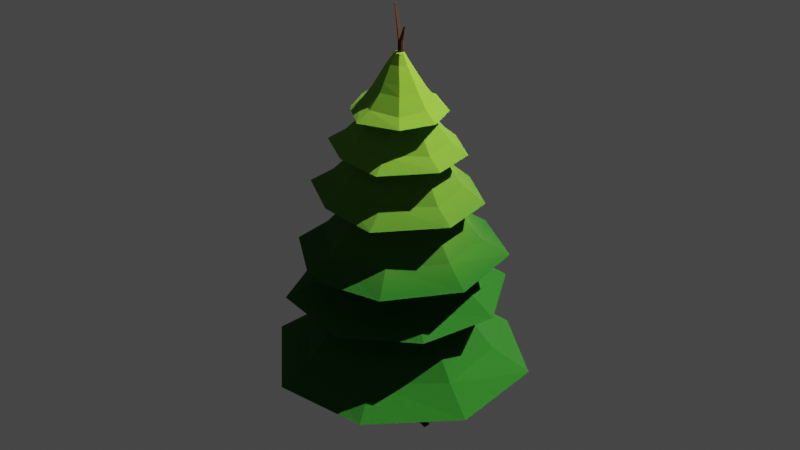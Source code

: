# Source: PineTree.blend  (saved by Blender 2.92.15; exported with 4.5.12 LTS)
import bpy
from mathutils import Matrix  # noqa: F401  (used for matrix-valued properties, if any)

bpy.ops.wm.read_factory_settings(use_empty=True)
scene = bpy.context.scene
scene.name = 'Scene'

# ---- collections
col_collection = bpy.data.collections.new('Collection'); scene.collection.children.link(col_collection)

# ---- materials (node trees are filled in below, after node groups)
mat_material_001 = bpy.data.materials.new('Material.001')
mat_material_001.use_transparent_shadow = False
mat_material_002 = bpy.data.materials.new('Material.002')
mat_material_002.use_transparent_shadow = False

# ---- material node trees
mat_material_001.use_nodes = True; mat_material_001.node_tree.nodes.clear()
_N = mat_material_001.node_tree.nodes; _L = mat_material_001.node_tree.links
n0 = _N.new('ShaderNodeBsdfPrincipled'); n0.name = 'Principled BSDF'; n0.location = (10, 300)
n0.distribution = 'GGX'
n0.subsurface_method = 'BURLEY'
n0.inputs[0].default_value = (0.05987, 0.0239, 0.01119, 1.0)
n0.inputs[2].default_value = 1.0
n0.inputs[3].default_value = 1.45
n0.inputs[8].default_value = 1.0
n0.inputs[10].default_value = 0.25
n0.inputs[27].default_value = (0.0, 0.0, 0.0, 1.0)
n0.inputs[28].default_value = 1.0
n1 = _N.new('ShaderNodeOutputMaterial'); n1.name = 'Material Output'; n1.location = (300, 300)
_L.new(n0.outputs[0], n1.inputs[0])
n1.is_active_output = True
mat_material_002.use_nodes = True; mat_material_002.node_tree.nodes.clear()
_N = mat_material_002.node_tree.nodes; _L = mat_material_002.node_tree.links
n0 = _N.new('ShaderNodeOutputMaterial'); n0.name = 'Material Output'; n0.location = (300, 300)
n1 = _N.new('ShaderNodeTexGradient'); n1.name = 'Gradient Texture'; n1.location = (-567, 174)
n2 = _N.new('ShaderNodeMapping'); n2.name = 'Mapping'; n2.location = (-857, 252)
n2.width = 240
n2.inputs[2].default_value = (0.0, 1.571, 0.0)
n3 = _N.new('ShaderNodeTexCoord'); n3.name = 'Texture Coordinate'; n3.location = (-1067, 235)
n4 = _N.new('ShaderNodeValToRGB'); n4.name = 'ColorRamp'; n4.location = (-387, 209)
while len(n4.color_ramp.elements) > 1: n4.color_ramp.elements.remove(n4.color_ramp.elements[-1])
n4.color_ramp.elements[0].position = 0.4; n4.color_ramp.elements[0].color = (0.005321, 0.07672, 0.003036, 1.0)
_e = n4.color_ramp.elements.new(1.0); _e.color = (0.2555, 0.5758, 0.0413, 1.0)
n5 = _N.new('ShaderNodeBsdfPrincipled'); n5.name = 'Principled BSDF'; n5.location = (-17, 199)
n5.distribution = 'GGX'
n5.subsurface_method = 'BURLEY'
n5.inputs[2].default_value = 1.0
n5.inputs[3].default_value = 1.45
n5.inputs[8].default_value = 1.0
n5.inputs[10].default_value = 0.2
n5.inputs[27].default_value = (0.0, 0.0, 0.0, 1.0)
n5.inputs[28].default_value = 1.0
n6 = _N.new('ShaderNodeMix'); n6.name = 'Mix'; n6.location = (-187, 79)
n6.data_type = 'RGBA'
n6.inputs[0].default_value = 0.2
n6.inputs[7].default_value = (0.005571, 0.2347, 0.01119, 1.0)
_L.new(n5.outputs[0], n0.inputs[0])
_L.new(n1.outputs[0], n4.inputs[0])
_L.new(n2.outputs[0], n1.inputs[0])
_L.new(n3.outputs[0], n2.inputs[0])
_L.new(n4.outputs[0], n6.inputs[6])
_L.new(n6.outputs[2], n5.inputs[0])
n0.is_active_output = True

# ---- world
world_world = bpy.data.worlds.new('World'); scene.world = world_world
world_world.use_nodes = True; world_world.node_tree.nodes.clear()
_N = world_world.node_tree.nodes; _L = world_world.node_tree.links
n0 = _N.new('ShaderNodeOutputWorld'); n0.name = 'World Output'; n0.location = (300, 300)
n1 = _N.new('ShaderNodeBackground'); n1.name = 'Background'; n1.location = (10, 300)
n1.inputs[0].default_value = (0.05088, 0.05088, 0.05088, 1.0)
_L.new(n1.outputs[0], n0.inputs[0])
n0.is_active_output = True
world_world.color = (0.05088, 0.05088, 0.05088)
world_world.use_sun_shadow = False
world_world.sun_shadow_jitter_overblur = 0.0

# ---- lights
light_sun = bpy.data.lights.new('Sun', 'SUN')
light_sun.color = (1.0, 0.8464, 0.7157)
light_sun.transmission_factor = 0.0
light_sun.energy = 7.0
light_sun.shadow_soft_size = 0.125

# ---- meshes
me_cube_001 = bpy.data.meshes.new('Cube.001')
me_cube_001.from_pydata([(-0.7281, -0.7281, -0.02805), (-0.556, -0.556, 1.439), (-0.629, 0.897, -0.02805), (-0.556, 0.556, 1.439), (0.7226, -0.6811, -0.02805), (0.556, -0.556, 1.439), (0.729, 0.6995, -0.02805), (0.556, 0.556, 1.439), (0.0, 1.0, -0.02805), (0.0, 0.7635, 1.439), (0.0, -1.0, -0.02805), (0.0, -0.7635, 1.439), (-1.13, 0.3204, -0.02805), (-0.7635, 0.0, 1.439), (1.066, -0.4326, -0.02805), (0.7655, 0.008203, 1.439), (-0.2195, 0.6249, 20.75), (0.0, 0.0, -0.02805), (-0.17, 0.0, 26.63), (-0.1238, 0.1238, 26.63), (0.0, 0.17, 26.63), (0.1238, 0.1238, 26.63), (0.17, 0.0, 26.63), (0.1238, -0.1238, 26.63), (0.0, -0.17, 26.63), (-0.1238, -0.1238, 26.63), (0.0, 0.0, 26.63), (0.2343, 0.4772, 16.38), (-0.2256, 0.325, 11.28), (0.2132, 0.882, 6.433), (-0.2613, 0.7049, 6.433), (-0.6187, 0.1783, 11.28), (-0.07725, 0.3609, 16.38), (-0.4496, 0.539, 20.75), (-0.2195, -0.00724, 20.75), (0.2343, -0.3786, 16.38), (-0.2256, -0.7546, 11.28), (0.2132, -0.4213, 6.433), (0.6877, -0.2441, 6.433), (0.1674, -0.6078, 11.28), (0.5459, -0.2623, 16.38), (0.01069, 0.07868, 20.75), (-0.4385, 0.2304, 6.433), (-0.7654, -0.2148, 11.28), (-0.1936, 0.0493, 16.38), (-0.5355, 0.3088, 20.75), (-0.4496, 0.07868, 20.75), (-0.07725, -0.2623, 16.38), (-0.6187, -0.6078, 11.28), (-0.2613, -0.2441, 6.433), (0.01069, 0.539, 20.75), (0.5459, 0.3609, 16.38), (0.1674, 0.1783, 11.28), (0.6877, 0.7049, 6.433), (0.09661, 0.3088, 20.75), (0.6623, 0.0493, 16.38), (0.3142, -0.2148, 11.28), (0.8649, 0.2304, 6.433), (-0.6836, 0.2475, 28.73), (-0.6627, 0.3035, 28.73), (-0.6068, 0.1706, 28.73), (-0.6627, 0.1915, 28.73), (-0.6068, 0.3243, 28.73), (-0.6068, 0.2475, 28.73), (0.328, -0.005839, 27.55), (0.3751, -0.02343, 27.55), (0.3927, -0.07054, 27.55), (0.3751, -0.1177, 27.55), (0.328, -0.1352, 27.55), (0.328, -0.07054, 27.55), (-0.6365, -0.6365, 0.753), (-0.6365, 0.6365, 0.753), (0.6373, 0.6287, 0.753), (0.6343, -0.6078, 0.753), (0.0, -0.8741, 0.753), (0.0, 0.8741, 0.753), (0.947, -0.4312, 0.753), (-0.8741, 0.0, 0.753), (1.548, 0.3206, 0.4895), (1.643, 0.3595, -0.02805), (1.802, -0.3902, -0.02805), (1.7, -0.3156, 0.4895), (2.692, -0.2656, 0.2726), (2.767, -0.2459, -0.037), (2.688, -0.7041, -0.037), (2.623, -0.6661, 0.2726), (-1.92, 0.0, -0.02805), (-1.648, -0.7281, -0.02805), (-1.794, 0.0, 0.6025), (-1.556, -0.6365, 0.6025), (-3.235, -0.1308, -0.02805), (-2.963, -0.859, -0.02805), (-3.109, -0.1308, 0.2948), (-2.872, -0.7673, 0.2948), (-1.399, 1.278, 0.4359), (-1.491, 1.37, -0.02805), (-1.893, 0.9621, -0.02805), (-1.637, 0.6417, 0.4359)], [], [(77, 13, 3, 71), (75, 9, 7, 72), (76, 15, 5, 73), (74, 11, 1, 70), (17, 14, 4, 10), (46, 34, 24, 25), (33, 45, 18, 19), (12, 17, 10, 0), (73, 5, 11, 74), (71, 3, 9, 75), (2, 8, 17, 12), (16, 33, 19, 20), (34, 41, 23, 24), (8, 6, 14, 17), (72, 7, 15, 76), (70, 1, 13, 77), (25, 24, 60, 61), (21, 20, 64, 65), (24, 23, 67, 68), (18, 25, 61, 58), (50, 16, 20, 21), (54, 50, 21, 22), (45, 46, 25, 18), (41, 54, 22, 23), (5, 15, 57, 38), (38, 57, 56, 39), (39, 56, 55, 40), (40, 55, 54, 41), (13, 1, 49, 42), (42, 49, 48, 43), (43, 48, 47, 44), (44, 47, 46, 45), (15, 7, 53, 57), (57, 53, 52, 56), (56, 52, 51, 55), (55, 51, 50, 54), (7, 9, 29, 53), (53, 29, 28, 52), (52, 28, 27, 51), (51, 27, 16, 50), (11, 5, 38, 37), (37, 38, 39, 36), (36, 39, 40, 35), (35, 40, 41, 34), (9, 3, 30, 29), (29, 30, 31, 28), (28, 31, 32, 27), (27, 32, 33, 16), (3, 13, 42, 30), (30, 42, 43, 31), (31, 43, 44, 32), (32, 44, 45, 33), (1, 11, 37, 49), (49, 37, 36, 48), (48, 36, 35, 47), (47, 35, 34, 46), (63, 58, 61, 60), (62, 59, 58, 63), (24, 26, 63, 60), (20, 19, 59, 62), (19, 18, 58, 59), (26, 20, 62, 63), (66, 69, 68, 67), (65, 64, 69, 66), (22, 21, 65, 66), (26, 24, 68, 69), (23, 22, 66, 67), (20, 26, 69, 64), (0, 70, 89, 87), (76, 14, 80, 81), (2, 71, 75, 8), (4, 73, 74, 10), (10, 74, 70, 0), (14, 76, 73, 4), (8, 75, 72, 6), (77, 71, 94, 97), (81, 80, 84, 85), (6, 72, 78, 79), (72, 76, 81, 78), (14, 6, 79, 80), (83, 82, 85, 84), (79, 78, 82, 83), (78, 81, 85, 82), (80, 79, 83, 84), (89, 88, 92, 93), (12, 0, 87, 86), (77, 12, 86, 88), (70, 77, 88, 89), (91, 93, 92, 90), (88, 86, 90, 92), (87, 89, 93, 91), (86, 87, 91, 90), (96, 97, 94, 95), (2, 12, 96, 95), (12, 77, 97, 96), (71, 2, 95, 94)])
_uv = me_cube_001.uv_layers.new(name='UVMap')
_uv.uv.foreach_set('vector', [0.5081, 0.125, 0.625, 0.125, 0.625, 0.25, 0.5081, 0.25, 0.5081, 0.375, 0.625, 0.375, 0.625, 0.5, 0.5081, 0.5, 0.5081, 0.625, 0.625, 0.625, 0.625, 0.75, 0.5081, 0.75, 0.5081, 0.875, 0.625, 0.875, 0.625, 1.0, 0.5081, 1.0, 0.25, 0.625, 0.375, 0.625, 0.375, 0.75, 0.25, 0.75, 0.625, 1.0, 0.625, 0.875, 0.625, 0.875, 0.625, 1.0, 0.625, 0.25, 0.625, 0.125, 0.625, 0.125, 0.625, 0.25, 0.125, 0.625, 0.25, 0.625, 0.25, 0.75, 0.125, 0.75, 0.5081, 0.75, 0.625, 0.75, 0.625, 0.875, 0.5081, 0.875, 0.5081, 0.25, 0.625, 0.25, 0.625, 0.375, 0.5081, 0.375, 0.125, 0.5, 0.25, 0.5, 0.25, 0.625, 0.125, 0.625, 0.625, 0.375, 0.625, 0.25, 0.625, 0.25, 0.625, 0.375, 0.625, 0.875, 0.625, 0.75, 0.625, 0.75, 0.625, 0.875, 0.25, 0.5, 0.375, 0.5, 0.375, 0.625, 0.25, 0.625, 0.5081, 0.5, 0.625, 0.5, 0.625, 0.625, 0.5081, 0.625, 0.5081, 0.0, 0.625, 0.0, 0.625, 0.125, 0.5081, 0.125, 0.625, 1.0, 0.625, 0.875, 0.625, 0.875, 0.625, 1.0, 0.625, 0.5, 0.625, 0.375, 0.625, 0.375, 0.625, 0.5, 0.625, 0.875, 0.625, 0.75, 0.625, 0.75, 0.625, 0.875, 0.625, 0.125, 0.625, 0.0, 0.625, 0.0, 0.625, 0.125, 0.625, 0.5, 0.625, 0.375, 0.625, 0.375, 0.625, 0.5, 0.625, 0.625, 0.625, 0.5, 0.625, 0.5, 0.625, 0.625, 0.625, 0.125, 0.625, 0.0, 0.625, 0.0, 0.625, 0.125, 0.625, 0.75, 0.625, 0.625, 0.625, 0.625, 0.625, 0.75, 0.625, 0.75, 0.625, 0.625, 0.625, 0.625, 0.625, 0.75, 0.625, 0.75, 0.625, 0.625, 0.625, 0.625, 0.625, 0.75, 0.625, 0.75, 0.625, 0.625, 0.625, 0.625, 0.625, 0.75, 0.625, 0.75, 0.625, 0.625, 0.625, 0.625, 0.625, 0.75, 0.625, 0.125, 0.625, 0.0, 0.625, 0.0, 0.625, 0.125, 0.625, 0.125, 0.625, 0.0, 0.625, 0.0, 0.625, 0.125, 0.625, 0.125, 0.625, 0.0, 0.625, 0.0, 0.625, 0.125, 0.625, 0.125, 0.625, 0.0, 0.625, 0.0, 0.625, 0.125, 0.625, 0.625, 0.625, 0.5, 0.625, 0.5, 0.625, 0.625, 0.625, 0.625, 0.625, 0.5, 0.625, 0.5, 0.625, 0.625, 0.625, 0.625, 0.625, 0.5, 0.625, 0.5, 0.625, 0.625, 0.625, 0.625, 0.625, 0.5, 0.625, 0.5, 0.625, 0.625, 0.625, 0.5, 0.625, 0.375, 0.625, 0.375, 0.625, 0.5, 0.625, 0.5, 0.625, 0.375, 0.625, 0.375, 0.625, 0.5, 0.625, 0.5, 0.625, 0.375, 0.625, 0.375, 0.625, 0.5, 0.625, 0.5, 0.625, 0.375, 0.625, 0.375, 0.625, 0.5, 0.625, 0.875, 0.625, 0.75, 0.625, 0.75, 0.625, 0.875, 0.625, 0.875, 0.625, 0.75, 0.625, 0.75, 0.625, 0.875, 0.625, 0.875, 0.625, 0.75, 0.625, 0.75, 0.625, 0.875, 0.625, 0.875, 0.625, 0.75, 0.625, 0.75, 0.625, 0.875, 0.625, 0.375, 0.625, 0.25, 0.625, 0.25, 0.625, 0.375, 0.625, 0.375, 0.625, 0.25, 0.625, 0.25, 0.625, 0.375, 0.625, 0.375, 0.625, 0.25, 0.625, 0.25, 0.625, 0.375, 0.625, 0.375, 0.625, 0.25, 0.625, 0.25, 0.625, 0.375, 0.625, 0.25, 0.625, 0.125, 0.625, 0.125, 0.625, 0.25, 0.625, 0.25, 0.625, 0.125, 0.625, 0.125, 0.625, 0.25, 0.625, 0.25, 0.625, 0.125, 0.625, 0.125, 0.625, 0.25, 0.625, 0.25, 0.625, 0.125, 0.625, 0.125, 0.625, 0.25, 0.625, 1.0, 0.625, 0.875, 0.625, 0.875, 0.625, 1.0, 0.625, 1.0, 0.625, 0.875, 0.625, 0.875, 0.625, 1.0, 0.625, 1.0, 0.625, 0.875, 0.625, 0.875, 0.625, 1.0, 0.625, 1.0, 0.625, 0.875, 0.625, 0.875, 0.625, 1.0, 0.75, 0.625, 0.875, 0.625, 0.875, 0.75, 0.75, 0.75, 0.75, 0.5, 0.875, 0.5, 0.875, 0.625, 0.75, 0.625, 0.75, 0.75, 0.75, 0.625, 0.75, 0.625, 0.75, 0.75, 0.625, 0.375, 0.625, 0.25, 0.625, 0.25, 0.625, 0.375, 0.625, 0.25, 0.625, 0.125, 0.625, 0.125, 0.625, 0.25, 0.75, 0.625, 0.75, 0.5, 0.75, 0.5, 0.75, 0.625, 0.625, 0.625, 0.75, 0.625, 0.75, 0.75, 0.625, 0.75, 0.625, 0.5, 0.75, 0.5, 0.75, 0.625, 0.625, 0.625, 0.625, 0.625, 0.625, 0.5, 0.625, 0.5, 0.625, 0.625, 0.75, 0.625, 0.75, 0.75, 0.75, 0.75, 0.75, 0.625, 0.625, 0.75, 0.625, 0.625, 0.625, 0.625, 0.625, 0.75, 0.75, 0.5, 0.75, 0.625, 0.75, 0.625, 0.75, 0.5, 0.375, 1.0, 0.5081, 1.0, 0.5081, 1.0, 0.375, 1.0, 0.5081, 0.625, 0.375, 0.625, 0.375, 0.625, 0.5081, 0.625, 0.375, 0.25, 0.5081, 0.25, 0.5081, 0.375, 0.375, 0.375, 0.375, 0.75, 0.5081, 0.75, 0.5081, 0.875, 0.375, 0.875, 0.375, 0.875, 0.5081, 0.875, 0.5081, 1.0, 0.375, 1.0, 0.375, 0.625, 0.5081, 0.625, 0.5081, 0.75, 0.375, 0.75, 0.375, 0.375, 0.5081, 0.375, 0.5081, 0.5, 0.375, 0.5, 0.5081, 0.125, 0.5081, 0.25, 0.5081, 0.25, 0.5081, 0.125, 0.5081, 0.625, 0.375, 0.625, 0.375, 0.625, 0.5081, 0.625, 0.375, 0.5, 0.5081, 0.5, 0.5081, 0.5, 0.375, 0.5, 0.5081, 0.5, 0.5081, 0.625, 0.5081, 0.625, 0.5081, 0.5, 0.375, 0.625, 0.375, 0.5, 0.375, 0.5, 0.375, 0.625, 0.375, 0.5, 0.5081, 0.5, 0.5081, 0.625, 0.375, 0.625, 0.375, 0.5, 0.5081, 0.5, 0.5081, 0.5, 0.375, 0.5, 0.5081, 0.5, 0.5081, 0.625, 0.5081, 0.625, 0.5081, 0.5, 0.375, 0.625, 0.375, 0.5, 0.375, 0.5, 0.375, 0.625, 0.5081, 0.0, 0.5081, 0.125, 0.5081, 0.125, 0.5081, 0.0, 0.125, 0.625, 0.125, 0.75, 0.125, 0.75, 0.125, 0.625, 0.5081, 0.125, 0.375, 0.125, 0.375, 0.125, 0.5081, 0.125, 0.5081, 0.0, 0.5081, 0.125, 0.5081, 0.125, 0.5081, 0.0, 0.375, 0.0, 0.5081, 0.0, 0.5081, 0.125, 0.375, 0.125, 0.5081, 0.125, 0.375, 0.125, 0.375, 0.125, 0.5081, 0.125, 0.375, 1.0, 0.5081, 1.0, 0.5081, 1.0, 0.375, 1.0, 0.125, 0.625, 0.125, 0.75, 0.125, 0.75, 0.125, 0.625, 0.375, 0.125, 0.5081, 0.125, 0.5081, 0.25, 0.375, 0.25, 0.125, 0.5, 0.125, 0.625, 0.125, 0.625, 0.125, 0.5, 0.375, 0.125, 0.5081, 0.125, 0.5081, 0.125, 0.375, 0.125, 0.5081, 0.25, 0.375, 0.25, 0.375, 0.25, 0.5081, 0.25])
me_cube_001.materials.append(mat_material_001)
me_cube_001.use_remesh_fix_poles = True
me_cube_001.use_remesh_preserve_attributes = False
me_cube_001.use_mirror_vertex_groups = False
me_cube_001.update()
me_cube_007 = bpy.data.meshes.new('Cube.007')
me_cube_007.from_pydata([(-2.831, -6.625, -3.263), (-7.437, -2.072, -3.497), (-3.498, -1.387, 1.817), (-1.424, -3.387, 1.885), (-6.651, 2.76, -3.182), (-2.985, 7.069, -3.137), (-1.532, 3.426, 1.804), (-3.586, 1.453, 1.754), (6.672, -2.719, -3.169), (2.723, -6.531, -3.143), (1.411, -3.388, 1.896), (3.389, -1.411, 1.896), (2.65, 6.625, -3.225), (6.975, 2.473, -2.78), (3.388, 1.411, 1.896), (1.398, 3.391, 1.887), (6.178, -2.574, -1.609), (4.322, -1.8, 0.5666), (1.756, -4.218, 0.5666), (2.443, -5.866, -1.609), (2.392, 5.941, -1.673), (1.751, 4.226, 0.5599), (4.637, 1.668, 0.289), (5.866, 2.443, -1.609), (-6.156, 2.469, -1.692), (-4.388, 1.801, 0.4411), (-1.922, 4.372, 0.3966), (-2.63, 6.231, -1.579), (-4.294, -1.74, 0.5122), (-6.404, -2.216, -1.834), (-2.702, -6.171, -2.002), (-1.843, -4.32, 0.4353), (-0.8428, -1.792, 4.364), (-1.955, -0.7196, 4.327), (-2.002, 0.8031, 4.294), (-0.9006, 1.861, 4.32), (0.6705, 1.842, 4.365), (1.737, 0.7804, 4.37), (1.738, -0.7326, 4.37), (0.6771, -1.792, 4.37), (-0.4072, -1.063, 6.004), (-0.8805, -0.6064, 5.988), (-0.9005, 0.04166, 5.974), (-0.4318, 0.4918, 5.985), (0.2368, 0.4837, 6.004), (0.6908, 0.03198, 6.006), (0.6911, -0.6119, 6.006), (0.2396, -1.063, 6.006), (-23.54, -2.691, -47.52), (-18.16, 15.02, -48.13), (-8.361, 5.631, -34.75), (-10.38, -1.372, -34.58), (-2.783, 20.05, -47.31), (15.56, 17.1, -47.15), (6.534, 7.371, -34.79), (-1.369, 9.368, -34.91), (3.244, -20.6, -47.2), (-14.2, -16.23, -47.18), (-6.301, -7.531, -34.56), (1.503, -9.36, -34.56), (23.55, 2.512, -47.33), (18.87, -13.83, -46.2), (8.573, -5.832, -34.56), (10.67, 0.9615, -34.58), (2.609, -16.87, -43.33), (1.873, -11.87, -37.88), (-7.883, -9.319, -37.88), (-11.02, -12.87, -43.33), (18.49, 1.988, -43.49), (13.27, 1.239, -37.9), (11.02, -8.226, -38.58), (14.73, -9.927, -43.33), (-2.528, 16.22, -43.54), (-1.653, 11.55, -38.2), (8.343, 9.4, -38.31), (11.98, 13.26, -43.26), (-10.39, 6.918, -38.02), (-14.62, 10.91, -43.9), (-19.2, -2.073, -44.32), (-13.32, -1.627, -38.21), (-15.68, -9.951, -35.0), (-20.1, 4.495, -35.49), (-8.699, 1.176, -24.66), (-6.891, -4.452, -24.53), (-11.61, 13.35, -34.83), (2.764, 17.66, -34.7), (0.9792, 7.563, -24.69), (-5.503, 6.229, -24.79), (11.75, -13.36, -34.73), (-2.642, -16.35, -34.72), (-1.178, -7.371, -24.5), (5.157, -5.954, -24.5), (15.33, 10.04, -34.84), (19.62, -3.186, -33.92), (8.504, -1.021, -24.5), (6.844, 4.485, -24.52), (9.398, -10.85, -31.61), (6.576, -7.593, -27.2), (-1.467, -9.178, -27.2), (-2.04, -12.76, -31.61), (11.88, 7.918, -31.74), (8.547, 5.582, -27.21), (11.33, -1.858, -27.76), (14.73, -1.768, -31.61), (-9.479, 10.65, -31.78), (-6.708, 7.663, -27.45), (1.316, 9.618, -27.54), (2.094, 13.59, -31.55), (-10.72, 1.378, -27.31), (-15.54, 2.718, -32.06), (-12.77, -8.001, -32.4), (-8.844, -5.651, -27.46), (-17.71, -4.499, -27.27), (-15.03, 9.329, -27.76), (-6.868, 3.224, -16.95), (-7.881, -2.424, -16.81), (-3.564, 14.49, -27.1), (10.91, 13.86, -26.98), (4.811, 5.922, -16.97), (-1.633, 6.77, -17.07), (4.467, -15.71, -27.03), (-9.43, -13.91, -27.0), (-4.119, -6.864, -16.79), (2.232, -7.59, -16.79), (18.24, 3.55, -27.13), (15.98, -9.2, -26.22), (7.547, -4.2, -16.79), (8.635, 1.292, -16.81), (3.745, -13.35, -23.89), (2.738, -9.517, -19.48), (-5.224, -8.402, -19.48), (-7.418, -11.46, -23.89), (14.76, 2.796, -24.02), (10.68, 1.742, -19.49), (9.69, -5.848, -20.04), (12.78, -6.842, -23.89), (-3.133, 12.01, -24.06), (-2.043, 8.445, -19.74), (6.076, 7.67, -19.83), (8.636, 11.01, -23.83), (-8.59, 4.046, -19.59), (-12.29, 6.778, -24.35), (-14.82, -3.765, -24.69), (-10.2, -2.888, -19.75), (3.332, -12.77, -17.4), (-9.199, -9.581, -17.81), (-3.496, -4.66, -8.915), (1.483, -5.87, -8.8), (-13.57, -1.199, -17.27), (-12.79, 8.484, -17.17), (-5.685, 3.638, -8.936), (-6.545, -0.7288, -9.019), (13.6, 1.283, -17.21), (11.82, -7.9, -17.18), (5.475, -3.678, -8.783), (6.225, 0.6356, -8.783), (-3.525, 12.61, -17.3), (8.034, 9.822, -16.54), (3.317, 4.607, -8.783), (-1.523, 5.855, -8.797), (11.35, 1.157, -14.63), (7.939, 0.81, -11.0), (6.817, -4.579, -11.0), (9.481, -6.368, -14.63), (-2.75, 10.21, -14.73), (-1.887, 7.304, -11.01), (4.811, 5.936, -11.46), (5.743, 7.978, -14.63), (-11.21, -1.288, -14.76), (-8.033, -0.8597, -11.21), (-7.209, 4.668, -11.28), (-10.12, 6.736, -14.58), (-4.253, -5.772, -11.09), (-6.733, -8.075, -15.0), (2.551, -10.78, -15.28), (1.854, -7.508, -11.22), (2.563, -9.615, -9.583), (-6.963, -7.19, -9.896), (-2.752, -3.668, -2.909), (1.167, -4.62, -2.819), (-10.27, -0.8594, -9.475), (-9.678, 6.403, -9.409), (-4.475, 2.864, -2.926), (-5.152, -0.5737, -2.991), (10.28, 0.926, -9.445), (8.94, -5.957, -9.417), (4.31, -2.895, -2.805), (4.9, 0.5004, -2.805), (-2.735, 9.495, -9.516), (6.07, 7.372, -8.927), (2.611, 3.627, -2.805), (-1.199, 4.609, -2.817), (8.933, 0.9106, -7.404), (6.249, 0.6376, -4.55), (5.366, -3.605, -4.55), (7.463, -5.013, -7.404), (-2.165, 8.041, -7.488), (-1.485, 5.75, -4.558), (3.787, 4.673, -4.914), (4.521, 6.28, -7.404), (-8.824, -1.014, -7.513), (-6.324, -0.6768, -4.714), (-5.675, 3.675, -4.773), (-7.966, 5.303, -7.366), (-3.348, -4.544, -4.621), (-5.3, -6.356, -7.7), (2.008, -8.484, -7.92), (1.46, -5.91, -4.722), (-19.1, 15.95, -48.16), (-24.83, -2.891, -47.54), (16.31, 18.17, -47.15), (-2.877, 21.25, -47.33), (19.85, -14.69, -46.17), (24.81, 2.654, -47.31), (-14.92, -17.26, -47.18), (3.344, -21.84, -47.18), (-14.6, 12.11, -45.52), (-18.86, -1.905, -45.05), (12.07, 13.75, -44.75), (-2.44, 16.08, -44.88), (14.69, -10.72, -44.0), (18.39, 2.21, -44.89), (-11.47, -12.62, -44.77), (2.327, -16.07, -44.79), (-9.01, 7.501, -38.98), (-11.66, -1.213, -38.68), (7.576, 8.524, -38.5), (-1.446, 9.972, -38.58), (9.207, -6.694, -38.03), (11.51, 1.346, -38.59), (-7.063, -7.875, -38.52), (1.518, -10.02, -38.52), (-7.222, 5.929, -36.4), (-9.39, -1.207, -36.15), (6.359, 6.766, -36.0), (-1.029, 7.952, -36.07), (7.695, -5.695, -35.62), (9.579, 0.8889, -36.07), (-5.628, -6.662, -36.01), (1.399, -8.422, -36.02), (-21.02, 4.715, -35.51), (-16.35, -10.53, -35.02), (2.877, 18.55, -34.7), (-12.04, 14.07, -34.84), (20.52, -3.344, -33.9), (16.01, 10.58, -34.82), (-2.75, -17.21, -34.72), (12.21, -14.09, -34.72), (-14.43, 3.306, -31.5), (-11.29, -6.974, -31.15), (1.837, 12.68, -30.94), (-8.388, 9.605, -31.03), (13.83, -2.16, -30.38), (10.78, 7.249, -31.04), (-2.01, -11.53, -30.95), (8.229, -9.398, -30.96), (-8.732, 2.103, -25.64), (-6.882, -3.947, -25.44), (0.8422, 7.618, -25.31), (-5.176, 5.81, -25.37), (7.899, -1.114, -24.99), (6.106, 4.424, -25.37), (-1.422, -6.627, -25.32), (4.604, -5.374, -25.32), (-16.27, 10.31, -27.8), (-19.22, -4.91, -27.3), (11.66, 15.23, -26.98), (-3.835, 15.91, -27.13), (17.25, -10.1, -26.18), (19.72, 3.885, -27.11), (-10.14, -15.24, -27.0), (4.75, -17.16, -27.0), (-7.929, 4.92, -21.54), (-9.357, -2.44, -21.28), (5.879, 7.331, -21.12), (-1.827, 7.667, -21.19), (8.577, -4.942, -20.72), (9.777, 1.844, -21.2), (-4.949, -7.45, -21.14), (2.448, -8.407, -21.15), (-6.231, 3.858, -17.62), (-7.347, -1.899, -17.42), (4.568, 5.743, -17.3), (-1.458, 6.006, -17.35), (6.678, -3.855, -16.99), (7.617, 1.452, -17.36), (-3.9, -5.817, -17.31), (1.885, -6.565, -17.32), (-9.927, -10.5, -17.84), (3.489, -13.91, -17.43), (-13.8, 9.204, -17.17), (-14.67, -1.419, -17.29), (8.699, 10.76, -16.51), (-3.629, 13.73, -17.27), (12.78, -8.585, -17.19), (14.74, 1.504, -17.19), (-6.492, -6.649, -14.57), (2.149, -8.849, -14.3), (-8.967, 5.808, -14.14), (-9.51, -0.8688, -14.2), (5.392, 6.731, -13.7), (-2.58, 8.653, -14.22), (8.004, -5.49, -14.14), (9.233, 0.843, -14.16), (-3.663, -3.588, -9.518), (0.8669, -4.741, -9.373), (-4.96, 2.942, -9.289), (-5.244, -0.5581, -9.323), (2.567, 3.426, -9.062), (-1.612, 4.433, -9.334), (3.936, -2.98, -9.293), (4.58, 0.3392, -9.302), (-7.815, -8.266, -9.933), (2.747, -10.95, -9.611), (-10.87, 7.245, -9.407), (-11.55, -1.117, -9.5), (6.848, 8.473, -8.891), (-2.857, 10.81, -9.487), (10.06, -6.758, -9.419), (11.6, 1.184, -9.419), (-3.768, -3.757, -5.689), (1.131, -5.004, -5.528), (-5.165, 3.235, -5.439), (-5.468, -0.5003, -5.473), (2.935, 3.733, -5.191), (-1.594, 4.825, -5.494), (4.411, -3.122, -5.443), (5.098, 0.4179, -5.457), (-3.136, -3.08, -3.4), (0.8077, -4.084, -3.27), (-4.26, 2.547, -3.198), (-4.504, -0.4592, -3.226), (2.26, 2.948, -2.999), (-1.386, 3.827, -3.243), (3.447, -2.569, -3.202), (4.0, 0.2798, -3.213), (-8.921, -2.555, -3.536), (-3.389, -8.021, -3.291), (-3.582, 8.506, -3.135), (-7.956, 3.365, -3.206), (8.396, 3.031, -2.742), (3.252, 7.968, -3.196), (3.293, -7.908, -3.144), (8.024, -3.342, -3.144), (-4.334, -1.146, -0.9131), (-1.726, -3.724, -0.7808), (-1.813, 4.03, -0.7091), (-3.889, 1.59, -0.735), (3.826, 1.428, -0.5073), (1.378, 3.779, -0.7589), (1.419, -3.671, -0.7128), (3.655, -1.513, -0.7275), (-1.06, -0.1745, 5.558), (-0.632, -0.5972, 5.58), (-0.6464, 0.6742, 5.591), (-0.9867, 0.2741, 5.587), (0.2784, 0.2475, 5.624), (-0.1231, 0.633, 5.583), (-0.1164, -0.5885, 5.591), (0.2503, -0.2346, 5.588)], [], [(342, 19, 30, 337), (18, 10, 3, 31), (22, 14, 11, 17), (11, 14, 37, 38), (27, 338, 339, 24), (6, 26, 25, 7), (336, 29, 24, 339), (14, 22, 21, 15), (340, 23, 16, 343), (0, 1, 344, 345), (26, 6, 15, 21), (28, 2, 7, 25), (31, 3, 2, 28), (23, 340, 341, 20), (337, 30, 29, 336), (10, 18, 17, 11), (338, 27, 20, 341), (31, 28, 29, 30), (27, 24, 25, 26), (19, 16, 17, 18), (23, 20, 21, 22), (26, 21, 20, 27), (28, 25, 24, 29), (22, 17, 16, 23), (18, 31, 30, 19), (19, 342, 343, 16), (37, 36, 44, 45), (7, 2, 33, 34), (2, 3, 32, 33), (10, 11, 38, 39), (15, 6, 35, 36), (14, 15, 36, 37), (3, 10, 39, 32), (6, 7, 34, 35), (45, 44, 43, 42, 41, 40, 47, 46), (33, 32, 40, 41), (36, 35, 43, 44), (32, 39, 47, 40), (39, 38, 46, 47), (35, 34, 42, 43), (38, 37, 45, 46), (34, 33, 41, 42), (214, 67, 78, 209), (66, 58, 51, 79), (70, 62, 59, 65), (62, 63, 54, 55, 50, 51, 58, 59), (75, 210, 211, 72), (54, 74, 73, 55), (208, 77, 72, 211), (62, 70, 69, 63), (212, 71, 64, 215), (56, 57, 222, 223), (74, 54, 63, 69), (76, 50, 55, 73), (79, 51, 50, 76), (71, 212, 213, 68), (209, 78, 77, 208), (58, 66, 65, 59), (210, 75, 68, 213), (79, 76, 77, 78), (75, 72, 73, 74), (67, 64, 65, 66), (71, 68, 69, 70), (74, 69, 68, 75), (76, 73, 72, 77), (70, 65, 64, 71), (66, 79, 78, 67), (67, 214, 215, 64), (246, 99, 110, 241), (98, 90, 83, 111), (102, 94, 91, 97), (94, 95, 86, 87, 82, 83, 90, 91), (107, 242, 243, 104), (86, 106, 105, 87), (240, 109, 104, 243), (94, 102, 101, 95), (244, 103, 96, 247), (85, 92, 253, 250), (106, 86, 95, 101), (108, 82, 87, 105), (111, 83, 82, 108), (103, 244, 245, 100), (241, 110, 109, 240), (90, 98, 97, 91), (242, 107, 100, 245), (111, 108, 109, 110), (107, 104, 105, 106), (99, 96, 97, 98), (103, 100, 101, 102), (106, 101, 100, 107), (108, 105, 104, 109), (102, 97, 96, 103), (98, 111, 110, 99), (99, 246, 247, 96), (270, 131, 142, 265), (130, 122, 115, 143), (134, 126, 123, 129), (126, 127, 118, 119, 114, 115, 122, 123), (139, 266, 267, 136), (118, 138, 137, 119), (264, 141, 136, 267), (126, 134, 133, 127), (268, 135, 128, 271), (116, 117, 274, 275), (138, 118, 127, 133), (140, 114, 119, 137), (143, 115, 114, 140), (135, 268, 269, 132), (265, 142, 141, 264), (122, 130, 129, 123), (266, 139, 132, 269), (143, 140, 141, 142), (139, 136, 137, 138), (131, 128, 129, 130), (135, 132, 133, 134), (138, 133, 132, 139), (140, 137, 136, 141), (134, 129, 128, 135), (130, 143, 142, 131), (131, 270, 271, 128), (294, 163, 174, 289), (162, 154, 147, 175), (166, 158, 155, 161), (158, 159, 150, 151, 146, 147, 154, 155), (171, 290, 291, 168), (150, 170, 169, 151), (288, 173, 168, 291), (158, 166, 165, 159), (292, 167, 160, 295), (157, 152, 303, 300), (170, 150, 159, 165), (172, 146, 151, 169), (175, 147, 146, 172), (167, 292, 293, 164), (289, 174, 173, 288), (154, 162, 161, 155), (290, 171, 164, 293), (175, 172, 173, 174), (171, 168, 169, 170), (163, 160, 161, 162), (167, 164, 165, 166), (170, 165, 164, 171), (172, 169, 168, 173), (166, 161, 160, 167), (162, 175, 174, 163), (163, 294, 295, 160), (318, 195, 206, 313), (194, 186, 179, 207), (198, 190, 187, 193), (190, 191, 182, 183, 178, 179, 186, 187), (203, 314, 315, 200), (182, 202, 201, 183), (312, 205, 200, 315), (190, 198, 197, 191), (316, 199, 192, 319), (177, 180, 323, 320), (202, 182, 191, 197), (204, 178, 183, 201), (207, 179, 178, 204), (199, 316, 317, 196), (313, 206, 205, 312), (186, 194, 193, 187), (314, 203, 196, 317), (207, 204, 205, 206), (203, 200, 201, 202), (195, 192, 193, 194), (199, 196, 197, 198), (202, 197, 196, 203), (204, 201, 200, 205), (198, 193, 192, 199), (194, 207, 206, 195), (195, 318, 319, 192), (49, 48, 209, 208), (53, 52, 211, 210), (61, 60, 213, 212), (57, 56, 215, 214), (52, 49, 208, 211), (60, 53, 210, 213), (56, 61, 212, 215), (48, 57, 214, 209), (222, 217, 225, 230), (52, 53, 218, 219), (61, 56, 223, 220), (49, 52, 219, 216), (60, 61, 220, 221), (48, 49, 216, 217), (57, 48, 217, 222), (53, 60, 221, 218), (224, 227, 235, 232), (218, 221, 229, 226), (223, 222, 230, 231), (219, 218, 226, 227), (220, 223, 231, 228), (216, 219, 227, 224), (221, 220, 228, 229), (217, 216, 224, 225), (235, 234, 237, 236, 239, 238, 233, 232), (229, 228, 236, 237), (225, 224, 232, 233), (230, 225, 233, 238), (226, 229, 237, 234), (231, 230, 238, 239), (227, 226, 234, 235), (228, 231, 239, 236), (81, 80, 241, 240), (85, 84, 243, 242), (93, 92, 245, 244), (89, 88, 247, 246), (84, 81, 240, 243), (92, 85, 242, 245), (88, 93, 244, 247), (80, 89, 246, 241), (249, 248, 256, 257), (88, 89, 254, 255), (84, 85, 250, 251), (93, 88, 255, 252), (81, 84, 251, 248), (92, 93, 252, 253), (80, 81, 248, 249), (89, 80, 249, 254), (259, 258, 261, 260, 263, 262, 257, 256), (254, 249, 257, 262), (250, 253, 261, 258), (255, 254, 262, 263), (251, 250, 258, 259), (252, 255, 263, 260), (248, 251, 259, 256), (253, 252, 260, 261), (113, 112, 265, 264), (117, 116, 267, 266), (125, 124, 269, 268), (121, 120, 271, 270), (116, 113, 264, 267), (124, 117, 266, 269), (120, 125, 268, 271), (112, 121, 270, 265), (278, 273, 281, 286), (125, 120, 279, 276), (113, 116, 275, 272), (124, 125, 276, 277), (112, 113, 272, 273), (121, 112, 273, 278), (117, 124, 277, 274), (120, 121, 278, 279), (283, 282, 285, 284, 287, 286, 281, 280), (274, 277, 285, 282), (279, 278, 286, 287), (275, 274, 282, 283), (276, 279, 287, 284), (272, 275, 283, 280), (277, 276, 284, 285), (273, 272, 280, 281), (145, 144, 289, 288), (149, 148, 291, 290), (157, 156, 293, 292), (153, 152, 295, 294), (148, 145, 288, 291), (156, 149, 290, 293), (152, 157, 292, 295), (144, 153, 294, 289), (303, 302, 310, 311), (145, 148, 299, 296), (156, 157, 300, 301), (144, 145, 296, 297), (153, 144, 297, 302), (149, 156, 301, 298), (152, 153, 302, 303), (148, 149, 298, 299), (307, 306, 309, 308, 311, 310, 305, 304), (299, 298, 306, 307), (300, 303, 311, 308), (296, 299, 307, 304), (301, 300, 308, 309), (297, 296, 304, 305), (302, 297, 305, 310), (298, 301, 309, 306), (177, 176, 313, 312), (181, 180, 315, 314), (189, 188, 317, 316), (185, 184, 319, 318), (180, 177, 312, 315), (188, 181, 314, 317), (184, 189, 316, 319), (176, 185, 318, 313), (324, 327, 335, 332), (188, 189, 324, 325), (176, 177, 320, 321), (185, 176, 321, 326), (181, 188, 325, 322), (184, 185, 326, 327), (180, 181, 322, 323), (189, 184, 327, 324), (331, 330, 333, 332, 335, 334, 329, 328), (320, 323, 331, 328), (325, 324, 332, 333), (321, 320, 328, 329), (326, 321, 329, 334), (322, 325, 333, 330), (327, 326, 334, 335), (323, 322, 330, 331), (1, 0, 337, 336), (5, 4, 339, 338), (13, 12, 341, 340), (9, 8, 343, 342), (4, 1, 336, 339), (12, 5, 338, 341), (8, 13, 340, 343), (0, 9, 342, 337), (348, 351, 359, 356), (9, 0, 345, 350), (5, 12, 349, 346), (8, 9, 350, 351), (4, 5, 346, 347), (13, 8, 351, 348), (1, 4, 347, 344), (12, 13, 348, 349), (355, 354, 357, 356, 359, 358, 353, 352), (344, 347, 355, 352), (349, 348, 356, 357), (345, 344, 352, 353), (350, 345, 353, 358), (346, 349, 357, 354), (351, 350, 358, 359), (347, 346, 354, 355)])
_uv = me_cube_007.uv_layers.new(name='UVMap')
_uv.uv.foreach_set('vector', [0.375, 0.8229, 0.4512, 0.8229, 0.4512, 0.9271, 0.375, 0.9271, 0.5591, 0.8229, 0.625, 0.8229, 0.625, 0.9271, 0.5591, 0.9271, 0.5591, 0.5729, 0.625, 0.5729, 0.625, 0.6771, 0.5591, 0.6771, 0.625, 0.6771, 0.625, 0.5729, 0.625, 0.5729, 0.625, 0.6771, 0.4512, 0.3229, 0.375, 0.3229, 0.375, 0.1771, 0.4512, 0.1771, 0.625, 0.3229, 0.5591, 0.3229, 0.5591, 0.1771, 0.625, 0.1771, 0.375, 0.07295, 0.4512, 0.07295, 0.4512, 0.1771, 0.375, 0.1771, 0.625, 0.5729, 0.5591, 0.5729, 0.5591, 0.4271, 0.625, 0.4271, 0.375, 0.5729, 0.4512, 0.5729, 0.4512, 0.6771, 0.375, 0.6771, 0.2078, 0.7296, 0.1441, 0.6662, 0.1441, 0.6662, 0.2078, 0.7296, 0.5591, 0.3229, 0.625, 0.3229, 0.625, 0.4271, 0.5591, 0.4271, 0.5591, 0.07295, 0.625, 0.07295, 0.625, 0.1771, 0.5591, 0.1771, 0.5591, 0.0, 0.625, 0.0, 0.625, 0.07295, 0.5591, 0.07295, 0.4512, 0.5729, 0.375, 0.5729, 0.375, 0.4271, 0.4512, 0.4271, 0.375, 0.0, 0.4512, 0.0, 0.4512, 0.07295, 0.375, 0.07295, 0.625, 0.8229, 0.5591, 0.8229, 0.5591, 0.6771, 0.625, 0.6771, 0.375, 0.3229, 0.4512, 0.3229, 0.4512, 0.4271, 0.375, 0.4271, 0.5591, 0.0, 0.5591, 0.07295, 0.4512, 0.07295, 0.4512, 0.0, 0.4512, 0.3229, 0.4512, 0.1771, 0.5591, 0.1771, 0.5591, 0.3229, 0.4512, 0.8229, 0.4512, 0.6771, 0.5591, 0.6771, 0.5591, 0.8229, 0.4512, 0.5729, 0.4512, 0.4271, 0.5591, 0.4271, 0.5591, 0.5729, 0.5591, 0.3229, 0.5591, 0.4271, 0.4512, 0.4271, 0.4512, 0.3229, 0.5591, 0.07295, 0.5591, 0.1771, 0.4512, 0.1771, 0.4512, 0.07295, 0.5591, 0.5729, 0.5591, 0.6771, 0.4512, 0.6771, 0.4512, 0.5729, 0.5591, 0.8229, 0.5591, 0.9271, 0.4512, 0.9271, 0.4512, 0.8229, 0.4512, 0.8229, 0.375, 0.8229, 0.375, 0.6771, 0.4512, 0.6771, 0.625, 0.5729, 0.625, 0.4271, 0.625, 0.4271, 0.625, 0.5729, 0.625, 0.1771, 0.625, 0.07295, 0.625, 0.07295, 0.625, 0.1771, 0.625, 0.07295, 0.625, 0.0, 0.625, 0.0, 0.625, 0.07295, 0.625, 0.8229, 0.625, 0.6771, 0.625, 0.6771, 0.625, 0.8229, 0.625, 0.4271, 0.625, 0.3229, 0.625, 0.3229, 0.625, 0.4271, 0.625, 0.5729, 0.625, 0.4271, 0.625, 0.4271, 0.625, 0.5729, 0.625, 0.9271, 0.625, 0.8229, 0.625, 0.8229, 0.625, 0.9271, 0.625, 0.3229, 0.625, 0.1771, 0.625, 0.1771, 0.625, 0.3229, 0.625, 0.5729, 0.6979, 0.5, 0.8021, 0.5, 0.875, 0.5729, 0.875, 0.6771, 0.8021, 0.75, 0.6979, 0.75, 0.625, 0.6771, 0.625, 0.07295, 0.625, 0.0, 0.625, 0.0, 0.625, 0.07295, 0.625, 0.4271, 0.625, 0.3229, 0.625, 0.3229, 0.625, 0.4271, 0.625, 0.9271, 0.625, 0.8229, 0.625, 0.8229, 0.625, 0.9271, 0.625, 0.8229, 0.625, 0.6771, 0.625, 0.6771, 0.625, 0.8229, 0.625, 0.3229, 0.625, 0.1771, 0.625, 0.1771, 0.625, 0.3229, 0.625, 0.6771, 0.625, 0.5729, 0.625, 0.5729, 0.625, 0.6771, 0.625, 0.1771, 0.625, 0.07295, 0.625, 0.07295, 0.625, 0.1771, 0.3881, 0.4344, 0.4101, 0.451, 0.4068, 0.4467, 0.3869, 0.4329, 0.4279, 0.4744, 0.4368, 0.4887, 0.4368, 0.4886, 0.4268, 0.473, 0.4913, 0.4714, 0.4885, 0.4887, 0.4581, 0.4887, 0.4539, 0.4744, 0.4885, 0.4887, 0.5099, 0.4886, 0.5103, 0.4878, 0.489, 0.4872, 0.4584, 0.4879, 0.4368, 0.4886, 0.4368, 0.4887, 0.4581, 0.4887, 0.5405, 0.4513, 0.565, 0.4345, 0.5096, 0.4338, 0.4999, 0.4501, 0.5103, 0.4878, 0.5204, 0.4726, 0.4927, 0.4731, 0.489, 0.4872, 0.4458, 0.4302, 0.4495, 0.4486, 0.4999, 0.4501, 0.5096, 0.4338, 0.4885, 0.4887, 0.4913, 0.4714, 0.5189, 0.4743, 0.5099, 0.4886, 0.506, 0.4388, 0.4997, 0.451, 0.4456, 0.451, 0.4373, 0.4344, 0.4396, 0.4346, 0.3926, 0.4344, 0.3926, 0.4344, 0.4396, 0.4346, 0.5204, 0.4726, 0.5103, 0.4878, 0.5099, 0.4886, 0.5189, 0.4743, 0.4546, 0.4738, 0.4584, 0.4879, 0.489, 0.4872, 0.4927, 0.4731, 0.4268, 0.473, 0.4368, 0.4886, 0.4584, 0.4879, 0.4546, 0.4738, 0.4997, 0.451, 0.506, 0.4388, 0.5592, 0.4339, 0.5373, 0.4503, 0.3869, 0.4329, 0.4068, 0.4467, 0.4495, 0.4486, 0.4458, 0.4302, 0.4368, 0.4887, 0.4279, 0.4744, 0.4539, 0.4744, 0.4581, 0.4887, 0.565, 0.4345, 0.5405, 0.4513, 0.5373, 0.4503, 0.5592, 0.4339, 0.4268, 0.473, 0.4546, 0.4738, 0.4495, 0.4486, 0.4068, 0.4467, 0.5405, 0.4513, 0.4999, 0.4501, 0.4927, 0.4731, 0.5204, 0.4726, 0.4101, 0.451, 0.4456, 0.451, 0.4539, 0.4744, 0.4279, 0.4744, 0.4997, 0.451, 0.5373, 0.4503, 0.5189, 0.4743, 0.4913, 0.4714, 0.5204, 0.4726, 0.5189, 0.4743, 0.5373, 0.4503, 0.5405, 0.4513, 0.4546, 0.4738, 0.4927, 0.4731, 0.4999, 0.4501, 0.4495, 0.4486, 0.4913, 0.4714, 0.4539, 0.4744, 0.4456, 0.451, 0.4997, 0.451, 0.4279, 0.4744, 0.4268, 0.473, 0.4068, 0.4467, 0.4101, 0.451, 0.4101, 0.451, 0.3881, 0.4344, 0.4373, 0.4344, 0.4456, 0.451, 0.375, 0.8229, 0.4512, 0.8229, 0.4512, 0.9271, 0.375, 0.9271, 0.5591, 0.8229, 0.625, 0.8229, 0.625, 0.9271, 0.5591, 0.9271, 0.5591, 0.5729, 0.625, 0.5729, 0.625, 0.6771, 0.5591, 0.6771, 0.625, 0.5729, 0.6979, 0.5, 0.8021, 0.5, 0.875, 0.5729, 0.875, 0.6771, 0.8021, 0.75, 0.6979, 0.75, 0.625, 0.6771, 0.4512, 0.3229, 0.375, 0.3229, 0.375, 0.1771, 0.4512, 0.1771, 0.625, 0.3229, 0.5591, 0.3229, 0.5591, 0.1771, 0.625, 0.1771, 0.375, 0.07295, 0.4512, 0.07295, 0.4512, 0.1771, 0.375, 0.1771, 0.625, 0.5729, 0.5591, 0.5729, 0.5591, 0.4271, 0.625, 0.4271, 0.375, 0.5729, 0.4512, 0.5729, 0.4512, 0.6771, 0.375, 0.6771, 0.2005, 0.5057, 0.3001, 0.5061, 0.3001, 0.5061, 0.2005, 0.5057, 0.5591, 0.3229, 0.625, 0.3229, 0.625, 0.4271, 0.5591, 0.4271, 0.5591, 0.07295, 0.625, 0.07295, 0.625, 0.1771, 0.5591, 0.1771, 0.5591, 0.0, 0.625, 0.0, 0.625, 0.07295, 0.5591, 0.07295, 0.4512, 0.5729, 0.375, 0.5729, 0.375, 0.4271, 0.4512, 0.4271, 0.375, 0.0, 0.4512, 0.0, 0.4512, 0.07295, 0.375, 0.07295, 0.625, 0.8229, 0.5591, 0.8229, 0.5591, 0.6771, 0.625, 0.6771, 0.375, 0.3229, 0.4512, 0.3229, 0.4512, 0.4271, 0.375, 0.4271, 0.5591, 0.0, 0.5591, 0.07295, 0.4512, 0.07295, 0.4512, 0.0, 0.4512, 0.3229, 0.4512, 0.1771, 0.5591, 0.1771, 0.5591, 0.3229, 0.4512, 0.8229, 0.4512, 0.6771, 0.5591, 0.6771, 0.5591, 0.8229, 0.4512, 0.5729, 0.4512, 0.4271, 0.5591, 0.4271, 0.5591, 0.5729, 0.5591, 0.3229, 0.5591, 0.4271, 0.4512, 0.4271, 0.4512, 0.3229, 0.5591, 0.07295, 0.5591, 0.1771, 0.4512, 0.1771, 0.4512, 0.07295, 0.5591, 0.5729, 0.5591, 0.6771, 0.4512, 0.6771, 0.4512, 0.5729, 0.5591, 0.8229, 0.5591, 0.9271, 0.4512, 0.9271, 0.4512, 0.8229, 0.4512, 0.8229, 0.375, 0.8229, 0.375, 0.6771, 0.4512, 0.6771, 0.375, 0.8229, 0.4512, 0.8229, 0.4512, 0.9271, 0.375, 0.9271, 0.5591, 0.8229, 0.625, 0.8229, 0.625, 0.9271, 0.5591, 0.9271, 0.5591, 0.5729, 0.625, 0.5729, 0.625, 0.6771, 0.5591, 0.6771, 0.625, 0.5729, 0.6979, 0.5, 0.8021, 0.5, 0.875, 0.5729, 0.875, 0.6771, 0.8021, 0.75, 0.6979, 0.75, 0.625, 0.6771, 0.4512, 0.3229, 0.375, 0.3229, 0.375, 0.1771, 0.4512, 0.1771, 0.625, 0.3229, 0.5591, 0.3229, 0.5591, 0.1771, 0.625, 0.1771, 0.375, 0.07295, 0.4512, 0.07295, 0.4512, 0.1771, 0.375, 0.1771, 0.625, 0.5729, 0.5591, 0.5729, 0.5591, 0.4271, 0.625, 0.4271, 0.375, 0.5729, 0.4512, 0.5729, 0.4512, 0.6771, 0.375, 0.6771, 0.1364, 0.5789, 0.2033, 0.5092, 0.2033, 0.5092, 0.1364, 0.5789, 0.5591, 0.3229, 0.625, 0.3229, 0.625, 0.4271, 0.5591, 0.4271, 0.5591, 0.07295, 0.625, 0.07295, 0.625, 0.1771, 0.5591, 0.1771, 0.5591, 0.0, 0.625, 0.0, 0.625, 0.07295, 0.5591, 0.07295, 0.4512, 0.5729, 0.375, 0.5729, 0.375, 0.4271, 0.4512, 0.4271, 0.375, 0.0, 0.4512, 0.0, 0.4512, 0.07295, 0.375, 0.07295, 0.625, 0.8229, 0.5591, 0.8229, 0.5591, 0.6771, 0.625, 0.6771, 0.375, 0.3229, 0.4512, 0.3229, 0.4512, 0.4271, 0.375, 0.4271, 0.5591, 0.0, 0.5591, 0.07295, 0.4512, 0.07295, 0.4512, 0.0, 0.4512, 0.3229, 0.4512, 0.1771, 0.5591, 0.1771, 0.5591, 0.3229, 0.4512, 0.8229, 0.4512, 0.6771, 0.5591, 0.6771, 0.5591, 0.8229, 0.4512, 0.5729, 0.4512, 0.4271, 0.5591, 0.4271, 0.5591, 0.5729, 0.5591, 0.3229, 0.5591, 0.4271, 0.4512, 0.4271, 0.4512, 0.3229, 0.5591, 0.07295, 0.5591, 0.1771, 0.4512, 0.1771, 0.4512, 0.07295, 0.5591, 0.5729, 0.5591, 0.6771, 0.4512, 0.6771, 0.4512, 0.5729, 0.5591, 0.8229, 0.5591, 0.9271, 0.4512, 0.9271, 0.4512, 0.8229, 0.4512, 0.8229, 0.375, 0.8229, 0.375, 0.6771, 0.4512, 0.6771, 0.375, 0.8229, 0.4512, 0.8229, 0.4512, 0.9271, 0.375, 0.9271, 0.5591, 0.8229, 0.625, 0.8229, 0.625, 0.9271, 0.5591, 0.9271, 0.5591, 0.5729, 0.625, 0.5729, 0.625, 0.6771, 0.5591, 0.6771, 0.625, 0.5729, 0.6979, 0.5, 0.8021, 0.5, 0.875, 0.5729, 0.875, 0.6771, 0.8021, 0.75, 0.6979, 0.75, 0.625, 0.6771, 0.4512, 0.3229, 0.375, 0.3229, 0.375, 0.1771, 0.4512, 0.1771, 0.625, 0.3229, 0.5591, 0.3229, 0.5591, 0.1771, 0.625, 0.1771, 0.375, 0.07295, 0.4512, 0.07295, 0.4512, 0.1771, 0.375, 0.1771, 0.625, 0.5729, 0.5591, 0.5729, 0.5591, 0.4271, 0.625, 0.4271, 0.375, 0.5729, 0.4512, 0.5729, 0.4512, 0.6771, 0.375, 0.6771, 0.3653, 0.5783, 0.3646, 0.6738, 0.3646, 0.6738, 0.3653, 0.5783, 0.5591, 0.3229, 0.625, 0.3229, 0.625, 0.4271, 0.5591, 0.4271, 0.5591, 0.07295, 0.625, 0.07295, 0.625, 0.1771, 0.5591, 0.1771, 0.5591, 0.0, 0.625, 0.0, 0.625, 0.07295, 0.5591, 0.07295, 0.4512, 0.5729, 0.375, 0.5729, 0.375, 0.4271, 0.4512, 0.4271, 0.375, 0.0, 0.4512, 0.0, 0.4512, 0.07295, 0.375, 0.07295, 0.625, 0.8229, 0.5591, 0.8229, 0.5591, 0.6771, 0.625, 0.6771, 0.375, 0.3229, 0.4512, 0.3229, 0.4512, 0.4271, 0.375, 0.4271, 0.5591, 0.0, 0.5591, 0.07295, 0.4512, 0.07295, 0.4512, 0.0, 0.4512, 0.3229, 0.4512, 0.1771, 0.5591, 0.1771, 0.5591, 0.3229, 0.4512, 0.8229, 0.4512, 0.6771, 0.5591, 0.6771, 0.5591, 0.8229, 0.4512, 0.5729, 0.4512, 0.4271, 0.5591, 0.4271, 0.5591, 0.5729, 0.5591, 0.3229, 0.5591, 0.4271, 0.4512, 0.4271, 0.4512, 0.3229, 0.5591, 0.07295, 0.5591, 0.1771, 0.4512, 0.1771, 0.4512, 0.07295, 0.5591, 0.5729, 0.5591, 0.6771, 0.4512, 0.6771, 0.4512, 0.5729, 0.5591, 0.8229, 0.5591, 0.9271, 0.4512, 0.9271, 0.4512, 0.8229, 0.4512, 0.8229, 0.375, 0.8229, 0.375, 0.6771, 0.4512, 0.6771, 0.375, 0.8229, 0.4512, 0.8229, 0.4512, 0.9271, 0.375, 0.9271, 0.5591, 0.8229, 0.625, 0.8229, 0.625, 0.9271, 0.5591, 0.9271, 0.5591, 0.5729, 0.625, 0.5729, 0.625, 0.6771, 0.5591, 0.6771, 0.625, 0.5729, 0.6979, 0.5, 0.8021, 0.5, 0.875, 0.5729, 0.875, 0.6771, 0.8021, 0.75, 0.6979, 0.75, 0.625, 0.6771, 0.4512, 0.3229, 0.375, 0.3229, 0.375, 0.1771, 0.4512, 0.1771, 0.625, 0.3229, 0.5591, 0.3229, 0.5591, 0.1771, 0.625, 0.1771, 0.375, 0.07295, 0.4512, 0.07295, 0.4512, 0.1771, 0.375, 0.1771, 0.625, 0.5729, 0.5591, 0.5729, 0.5591, 0.4271, 0.625, 0.4271, 0.375, 0.5729, 0.4512, 0.5729, 0.4512, 0.6771, 0.375, 0.6771, 0.1387, 0.6687, 0.1414, 0.5789, 0.1414, 0.5789, 0.1387, 0.6687, 0.5591, 0.3229, 0.625, 0.3229, 0.625, 0.4271, 0.5591, 0.4271, 0.5591, 0.07295, 0.625, 0.07295, 0.625, 0.1771, 0.5591, 0.1771, 0.5591, 0.0, 0.625, 0.0, 0.625, 0.07295, 0.5591, 0.07295, 0.4512, 0.5729, 0.375, 0.5729, 0.375, 0.4271, 0.4512, 0.4271, 0.375, 0.0, 0.4512, 0.0, 0.4512, 0.07295, 0.375, 0.07295, 0.625, 0.8229, 0.5591, 0.8229, 0.5591, 0.6771, 0.625, 0.6771, 0.375, 0.3229, 0.4512, 0.3229, 0.4512, 0.4271, 0.375, 0.4271, 0.5591, 0.0, 0.5591, 0.07295, 0.4512, 0.07295, 0.4512, 0.0, 0.4512, 0.3229, 0.4512, 0.1771, 0.5591, 0.1771, 0.5591, 0.3229, 0.4512, 0.8229, 0.4512, 0.6771, 0.5591, 0.6771, 0.5591, 0.8229, 0.4512, 0.5729, 0.4512, 0.4271, 0.5591, 0.4271, 0.5591, 0.5729, 0.5591, 0.3229, 0.5591, 0.4271, 0.4512, 0.4271, 0.4512, 0.3229, 0.5591, 0.07295, 0.5591, 0.1771, 0.4512, 0.1771, 0.4512, 0.07295, 0.5591, 0.5729, 0.5591, 0.6771, 0.4512, 0.6771, 0.4512, 0.5729, 0.5591, 0.8229, 0.5591, 0.9271, 0.4512, 0.9271, 0.4512, 0.8229, 0.4512, 0.8229, 0.375, 0.8229, 0.375, 0.6771, 0.4512, 0.6771, 0.4469, 0.4305, 0.3915, 0.4329, 0.3869, 0.4329, 0.4458, 0.4302, 0.5603, 0.4345, 0.5073, 0.4337, 0.5096, 0.4338, 0.565, 0.4345, 0.5047, 0.4383, 0.5548, 0.4341, 0.5592, 0.4339, 0.506, 0.4388, 0.3926, 0.4344, 0.4396, 0.4346, 0.4373, 0.4344, 0.3881, 0.4344, 0.5073, 0.4337, 0.4469, 0.4305, 0.4458, 0.4302, 0.5096, 0.4338, 0.5548, 0.4341, 0.5603, 0.4345, 0.565, 0.4345, 0.5592, 0.4339, 0.4396, 0.4346, 0.5047, 0.4383, 0.506, 0.4388, 0.4373, 0.4344, 0.3915, 0.4329, 0.3926, 0.4344, 0.3881, 0.4344, 0.3869, 0.4329, 0.3926, 0.4344, 0.3915, 0.4329, 0.3915, 0.4329, 0.3926, 0.4344, 0.5073, 0.4337, 0.5603, 0.4345, 0.5603, 0.4345, 0.5073, 0.4337, 0.5047, 0.4383, 0.4396, 0.4346, 0.4396, 0.4346, 0.5047, 0.4383, 0.4469, 0.4305, 0.5073, 0.4337, 0.5073, 0.4337, 0.4469, 0.4305, 0.5548, 0.4341, 0.5047, 0.4383, 0.5047, 0.4383, 0.5548, 0.4341, 0.3915, 0.4329, 0.4469, 0.4305, 0.4469, 0.4305, 0.3915, 0.4329, 0.3926, 0.4344, 0.3915, 0.4329, 0.3915, 0.4329, 0.3926, 0.4344, 0.5603, 0.4345, 0.5548, 0.4341, 0.5548, 0.4341, 0.5603, 0.4345, 0.4469, 0.4305, 0.5073, 0.4337, 0.5073, 0.4337, 0.4469, 0.4305, 0.5603, 0.4345, 0.5548, 0.4341, 0.5548, 0.4341, 0.5603, 0.4345, 0.4396, 0.4346, 0.3926, 0.4344, 0.3926, 0.4344, 0.4396, 0.4346, 0.5073, 0.4337, 0.5603, 0.4345, 0.5603, 0.4345, 0.5073, 0.4337, 0.5047, 0.4383, 0.4396, 0.4346, 0.4396, 0.4346, 0.5047, 0.4383, 0.4469, 0.4305, 0.5073, 0.4337, 0.5073, 0.4337, 0.4469, 0.4305, 0.5548, 0.4341, 0.5047, 0.4383, 0.5047, 0.4383, 0.5548, 0.4341, 0.3915, 0.4329, 0.4469, 0.4305, 0.4469, 0.4305, 0.3915, 0.4329, 0.5073, 0.4337, 0.5603, 0.4345, 0.5548, 0.4341, 0.5047, 0.4383, 0.4396, 0.4346, 0.3926, 0.4344, 0.3915, 0.4329, 0.4469, 0.4305, 0.5548, 0.4341, 0.5047, 0.4383, 0.5047, 0.4383, 0.5548, 0.4341, 0.3915, 0.4329, 0.4469, 0.4305, 0.4469, 0.4305, 0.3915, 0.4329, 0.3926, 0.4344, 0.3915, 0.4329, 0.3915, 0.4329, 0.3926, 0.4344, 0.5603, 0.4345, 0.5548, 0.4341, 0.5548, 0.4341, 0.5603, 0.4345, 0.4396, 0.4346, 0.3926, 0.4344, 0.3926, 0.4344, 0.4396, 0.4346, 0.5073, 0.4337, 0.5603, 0.4345, 0.5603, 0.4345, 0.5073, 0.4337, 0.5047, 0.4383, 0.4396, 0.4346, 0.4396, 0.4346, 0.5047, 0.4383, 0.1299, 0.6744, 0.2, 0.7443, 0.1979, 0.75, 0.125, 0.6771, 0.2005, 0.5057, 0.1311, 0.5769, 0.125, 0.5729, 0.1979, 0.5, 0.3698, 0.5754, 0.3001, 0.5061, 0.3021, 0.5, 0.375, 0.5729, 0.2994, 0.7439, 0.3694, 0.6737, 0.375, 0.6771, 0.3021, 0.75, 0.1311, 0.5769, 0.1299, 0.6744, 0.125, 0.6771, 0.125, 0.5729, 0.3001, 0.5061, 0.2005, 0.5057, 0.1979, 0.5, 0.3021, 0.5, 0.3694, 0.6737, 0.3698, 0.5754, 0.375, 0.5729, 0.375, 0.6771, 0.2, 0.7443, 0.2994, 0.7439, 0.3021, 0.75, 0.1979, 0.75, 0.2, 0.7443, 0.1299, 0.6744, 0.1299, 0.6744, 0.2, 0.7443, 0.3694, 0.6737, 0.2994, 0.7439, 0.2994, 0.7439, 0.3694, 0.6737, 0.1311, 0.5769, 0.2005, 0.5057, 0.2005, 0.5057, 0.1311, 0.5769, 0.3698, 0.5754, 0.3694, 0.6737, 0.3694, 0.6737, 0.3698, 0.5754, 0.1299, 0.6744, 0.1311, 0.5769, 0.1311, 0.5769, 0.1299, 0.6744, 0.3001, 0.5061, 0.3698, 0.5754, 0.3698, 0.5754, 0.3001, 0.5061, 0.2, 0.7443, 0.1299, 0.6744, 0.1299, 0.6744, 0.2, 0.7443, 0.2994, 0.7439, 0.2, 0.7443, 0.2, 0.7443, 0.2994, 0.7439, 0.1311, 0.5769, 0.2005, 0.5057, 0.3001, 0.5061, 0.3698, 0.5754, 0.3694, 0.6737, 0.2994, 0.7439, 0.2, 0.7443, 0.1299, 0.6744, 0.2994, 0.7439, 0.2, 0.7443, 0.2, 0.7443, 0.2994, 0.7439, 0.2005, 0.5057, 0.3001, 0.5061, 0.3001, 0.5061, 0.2005, 0.5057, 0.3694, 0.6737, 0.2994, 0.7439, 0.2994, 0.7439, 0.3694, 0.6737, 0.1311, 0.5769, 0.2005, 0.5057, 0.2005, 0.5057, 0.1311, 0.5769, 0.3698, 0.5754, 0.3694, 0.6737, 0.3694, 0.6737, 0.3698, 0.5754, 0.1299, 0.6744, 0.1311, 0.5769, 0.1311, 0.5769, 0.1299, 0.6744, 0.3001, 0.5061, 0.3698, 0.5754, 0.3698, 0.5754, 0.3001, 0.5061, 0.1345, 0.6732, 0.2022, 0.7408, 0.1979, 0.75, 0.125, 0.6771, 0.2033, 0.5092, 0.1364, 0.5789, 0.125, 0.5729, 0.1979, 0.5, 0.365, 0.5765, 0.2978, 0.5099, 0.3021, 0.5, 0.375, 0.5729, 0.2964, 0.74, 0.3643, 0.6719, 0.375, 0.6771, 0.3021, 0.75, 0.1364, 0.5789, 0.1345, 0.6732, 0.125, 0.6771, 0.125, 0.5729, 0.2978, 0.5099, 0.2033, 0.5092, 0.1979, 0.5, 0.3021, 0.5, 0.3643, 0.6719, 0.365, 0.5765, 0.375, 0.5729, 0.375, 0.6771, 0.2022, 0.7408, 0.2964, 0.74, 0.3021, 0.75, 0.1979, 0.75, 0.2964, 0.74, 0.2022, 0.7408, 0.2022, 0.7408, 0.2964, 0.74, 0.365, 0.5765, 0.3643, 0.6719, 0.3643, 0.6719, 0.365, 0.5765, 0.1345, 0.6732, 0.1364, 0.5789, 0.1364, 0.5789, 0.1345, 0.6732, 0.2978, 0.5099, 0.365, 0.5765, 0.365, 0.5765, 0.2978, 0.5099, 0.2022, 0.7408, 0.1345, 0.6732, 0.1345, 0.6732, 0.2022, 0.7408, 0.2964, 0.74, 0.2022, 0.7408, 0.2022, 0.7408, 0.2964, 0.74, 0.2033, 0.5092, 0.2978, 0.5099, 0.2978, 0.5099, 0.2033, 0.5092, 0.3643, 0.6719, 0.2964, 0.74, 0.2964, 0.74, 0.3643, 0.6719, 0.1364, 0.5789, 0.2033, 0.5092, 0.2978, 0.5099, 0.365, 0.5765, 0.3643, 0.6719, 0.2964, 0.74, 0.2022, 0.7408, 0.1345, 0.6732, 0.2033, 0.5092, 0.2978, 0.5099, 0.2978, 0.5099, 0.2033, 0.5092, 0.3643, 0.6719, 0.2964, 0.74, 0.2964, 0.74, 0.3643, 0.6719, 0.1364, 0.5789, 0.2033, 0.5092, 0.2033, 0.5092, 0.1364, 0.5789, 0.365, 0.5765, 0.3643, 0.6719, 0.3643, 0.6719, 0.365, 0.5765, 0.1345, 0.6732, 0.1364, 0.5789, 0.1364, 0.5789, 0.1345, 0.6732, 0.2978, 0.5099, 0.365, 0.5765, 0.365, 0.5765, 0.2978, 0.5099, 0.2022, 0.7408, 0.1345, 0.6732, 0.1345, 0.6732, 0.2022, 0.7408, 0.1341, 0.6714, 0.2038, 0.7409, 0.1979, 0.75, 0.125, 0.6771, 0.2014, 0.5091, 0.1361, 0.577, 0.125, 0.5729, 0.1979, 0.5, 0.3653, 0.5783, 0.2962, 0.5098, 0.3021, 0.5, 0.375, 0.5729, 0.2984, 0.7402, 0.3646, 0.6738, 0.375, 0.6771, 0.3021, 0.75, 0.1361, 0.577, 0.1341, 0.6714, 0.125, 0.6771, 0.125, 0.5729, 0.2962, 0.5098, 0.2014, 0.5091, 0.1979, 0.5, 0.3021, 0.5, 0.3646, 0.6738, 0.3653, 0.5783, 0.375, 0.5729, 0.375, 0.6771, 0.2038, 0.7409, 0.2984, 0.7402, 0.3021, 0.75, 0.1979, 0.75, 0.3646, 0.6738, 0.2984, 0.7402, 0.2984, 0.7402, 0.3646, 0.6738, 0.1341, 0.6714, 0.1361, 0.577, 0.1361, 0.577, 0.1341, 0.6714, 0.2962, 0.5098, 0.3653, 0.5783, 0.3653, 0.5783, 0.2962, 0.5098, 0.2038, 0.7409, 0.1341, 0.6714, 0.1341, 0.6714, 0.2038, 0.7409, 0.2984, 0.7402, 0.2038, 0.7409, 0.2038, 0.7409, 0.2984, 0.7402, 0.2014, 0.5091, 0.2962, 0.5098, 0.2962, 0.5098, 0.2014, 0.5091, 0.3646, 0.6738, 0.2984, 0.7402, 0.2984, 0.7402, 0.3646, 0.6738, 0.1361, 0.577, 0.2014, 0.5091, 0.2014, 0.5091, 0.1361, 0.577, 0.1361, 0.577, 0.2014, 0.5091, 0.2962, 0.5098, 0.3653, 0.5783, 0.3646, 0.6738, 0.2984, 0.7402, 0.2038, 0.7409, 0.1341, 0.6714, 0.1361, 0.577, 0.2014, 0.5091, 0.2014, 0.5091, 0.1361, 0.577, 0.3653, 0.5783, 0.3646, 0.6738, 0.3646, 0.6738, 0.3653, 0.5783, 0.1341, 0.6714, 0.1361, 0.577, 0.1361, 0.577, 0.1341, 0.6714, 0.2962, 0.5098, 0.3653, 0.5783, 0.3653, 0.5783, 0.2962, 0.5098, 0.2038, 0.7409, 0.1341, 0.6714, 0.1341, 0.6714, 0.2038, 0.7409, 0.2984, 0.7402, 0.2038, 0.7409, 0.2038, 0.7409, 0.2984, 0.7402, 0.2014, 0.5091, 0.2962, 0.5098, 0.2962, 0.5098, 0.2014, 0.5091, 0.1387, 0.6687, 0.2067, 0.7365, 0.1979, 0.75, 0.125, 0.6771, 0.2031, 0.5135, 0.1414, 0.5789, 0.125, 0.5729, 0.1979, 0.5, 0.3606, 0.5808, 0.2934, 0.5145, 0.3021, 0.5, 0.375, 0.5729, 0.2967, 0.7355, 0.3596, 0.6723, 0.375, 0.6771, 0.3021, 0.75, 0.1414, 0.5789, 0.1387, 0.6687, 0.125, 0.6771, 0.125, 0.5729, 0.2934, 0.5145, 0.2031, 0.5135, 0.1979, 0.5, 0.3021, 0.5, 0.3596, 0.6723, 0.3606, 0.5808, 0.375, 0.5729, 0.375, 0.6771, 0.2067, 0.7365, 0.2967, 0.7355, 0.3021, 0.75, 0.1979, 0.75, 0.3606, 0.5808, 0.3596, 0.6723, 0.3596, 0.6723, 0.3606, 0.5808, 0.2934, 0.5145, 0.3606, 0.5808, 0.3606, 0.5808, 0.2934, 0.5145, 0.2067, 0.7365, 0.1387, 0.6687, 0.1387, 0.6687, 0.2067, 0.7365, 0.2967, 0.7355, 0.2067, 0.7365, 0.2067, 0.7365, 0.2967, 0.7355, 0.2031, 0.5135, 0.2934, 0.5145, 0.2934, 0.5145, 0.2031, 0.5135, 0.3596, 0.6723, 0.2967, 0.7355, 0.2967, 0.7355, 0.3596, 0.6723, 0.1414, 0.5789, 0.2031, 0.5135, 0.2031, 0.5135, 0.1414, 0.5789, 0.3606, 0.5808, 0.3596, 0.6723, 0.3596, 0.6723, 0.3606, 0.5808, 0.1414, 0.5789, 0.2031, 0.5135, 0.2934, 0.5145, 0.3606, 0.5808, 0.3596, 0.6723, 0.2967, 0.7355, 0.2067, 0.7365, 0.1387, 0.6687, 0.1387, 0.6687, 0.1414, 0.5789, 0.1414, 0.5789, 0.1387, 0.6687, 0.2934, 0.5145, 0.3606, 0.5808, 0.3606, 0.5808, 0.2934, 0.5145, 0.2067, 0.7365, 0.1387, 0.6687, 0.1387, 0.6687, 0.2067, 0.7365, 0.2967, 0.7355, 0.2067, 0.7365, 0.2067, 0.7365, 0.2967, 0.7355, 0.2031, 0.5135, 0.2934, 0.5145, 0.2934, 0.5145, 0.2031, 0.5135, 0.3596, 0.6723, 0.2967, 0.7355, 0.2967, 0.7355, 0.3596, 0.6723, 0.1414, 0.5789, 0.2031, 0.5135, 0.2031, 0.5135, 0.1414, 0.5789, 0.1441, 0.6662, 0.2078, 0.7296, 0.1979, 0.75, 0.125, 0.6771, 0.2064, 0.5204, 0.1476, 0.5844, 0.125, 0.5729, 0.1979, 0.5, 0.3549, 0.5832, 0.2923, 0.5217, 0.3021, 0.5, 0.375, 0.5729, 0.2932, 0.7282, 0.3536, 0.6673, 0.375, 0.6771, 0.3021, 0.75, 0.1476, 0.5844, 0.1441, 0.6662, 0.125, 0.6771, 0.125, 0.5729, 0.2923, 0.5217, 0.2064, 0.5204, 0.1979, 0.5, 0.3021, 0.5, 0.3536, 0.6673, 0.3549, 0.5832, 0.375, 0.5729, 0.375, 0.6771, 0.2078, 0.7296, 0.2932, 0.7282, 0.3021, 0.75, 0.1979, 0.75, 0.3549, 0.5832, 0.3536, 0.6673, 0.3536, 0.6673, 0.3549, 0.5832, 0.2932, 0.7282, 0.2078, 0.7296, 0.2078, 0.7296, 0.2932, 0.7282, 0.2064, 0.5204, 0.2923, 0.5217, 0.2923, 0.5217, 0.2064, 0.5204, 0.3536, 0.6673, 0.2932, 0.7282, 0.2932, 0.7282, 0.3536, 0.6673, 0.1476, 0.5844, 0.2064, 0.5204, 0.2064, 0.5204, 0.1476, 0.5844, 0.3549, 0.5832, 0.3536, 0.6673, 0.3536, 0.6673, 0.3549, 0.5832, 0.1441, 0.6662, 0.1476, 0.5844, 0.1476, 0.5844, 0.1441, 0.6662, 0.2923, 0.5217, 0.3549, 0.5832, 0.3549, 0.5832, 0.2923, 0.5217, 0.1476, 0.5844, 0.2064, 0.5204, 0.2923, 0.5217, 0.3549, 0.5832, 0.3536, 0.6673, 0.2932, 0.7282, 0.2078, 0.7296, 0.1441, 0.6662, 0.1441, 0.6662, 0.1476, 0.5844, 0.1476, 0.5844, 0.1441, 0.6662, 0.2923, 0.5217, 0.3549, 0.5832, 0.3549, 0.5832, 0.2923, 0.5217, 0.2078, 0.7296, 0.1441, 0.6662, 0.1441, 0.6662, 0.2078, 0.7296, 0.2932, 0.7282, 0.2078, 0.7296, 0.2078, 0.7296, 0.2932, 0.7282, 0.2064, 0.5204, 0.2923, 0.5217, 0.2923, 0.5217, 0.2064, 0.5204, 0.3536, 0.6673, 0.2932, 0.7282, 0.2932, 0.7282, 0.3536, 0.6673, 0.1476, 0.5844, 0.2064, 0.5204, 0.2064, 0.5204, 0.1476, 0.5844])
me_cube_007.materials.append(mat_material_002)
me_cube_007.use_remesh_fix_poles = True
me_cube_007.use_remesh_preserve_attributes = False
me_cube_007.use_mirror_vertex_groups = False
me_cube_007.update()

# ---- objects
ob_tronc = bpy.data.objects.new('tronc', me_cube_001)
ob_cube_005 = bpy.data.objects.new('Cube.005', me_cube_007)
ob_sun = bpy.data.objects.new('Sun', light_sun)

# ---- transforms, parenting, visibility, modifiers, constraints
ob_tronc.location = (0.0, 0.0, 0.0)
ob_tronc.lineart.crease_threshold = 0.0
ob_cube_005.location = (-0.1084, -5.025e-07, 23.51)
ob_cube_005.rotation_euler = (0.0, -0.0, 1.049)
ob_cube_005.scale = (0.3459, 0.3991, 0.3994)
ob_cube_005.lineart.crease_threshold = 0.0
ob_sun.location = (0.0, 0.0, 0.0)
ob_sun.rotation_euler = (-0.5092, 0.4108, -0.1083)
ob_sun.lineart.crease_threshold = 0.0

# ---- collection membership
col_collection.objects.link(ob_tronc)
col_collection.objects.link(ob_cube_005)
col_collection.objects.link(ob_sun)

# ---- scene / render settings (as saved in the file)
scene.frame_start = 1; scene.frame_end = 250; scene.frame_set(1)
scene.render.engine = 'BLENDER_EEVEE_NEXT'
scene.cycles.use_denoising = False
scene.cycles.samples = 128
scene.cycles.sampling_pattern = 'TABULATED_SOBOL'
scene.cycles.use_adaptive_sampling = False
scene.cycles.use_light_tree = False
scene.eevee.use_gtao = True
scene.eevee.use_raytracing = True
scene.view_settings.view_transform = 'Filmic'
bpy.context.view_layer.update()

# ---- added for rendering (the .blend has no active camera): camera
cam_auto = bpy.data.cameras.new('AutoCamera')
cam_auto.lens = 50.0
cam_auto.sensor_width = 36.0
cam_auto.clip_end = 1000.0
ob_auto_camera = bpy.data.objects.new('AutoCamera', cam_auto)
scene.collection.objects.link(ob_auto_camera)
ob_auto_camera.location = (40.6225, -48.8181, 46.8508)
ob_auto_camera.rotation_euler = (1.09748, -7.21219e-08, 0.694738)
scene.camera = ob_auto_camera
bpy.context.view_layer.update()
